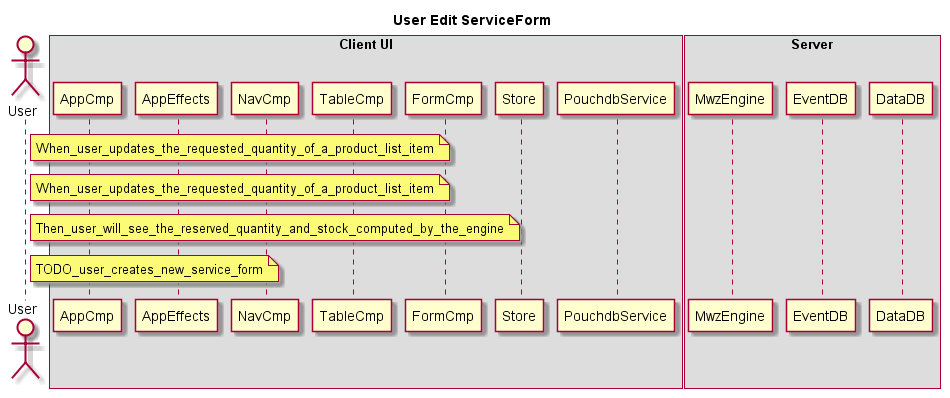

The diagram above was rendered by PlantUML. Its source (embedded in the PNG):
@startuml edit_flow

title User Edit ServiceForm

actor User
box "Client UI"
    participant AppCmp
    participant AppEffects
    participant NavCmp
    participant TableCmp
    participant FormCmp
    participant Store
    participant PouchdbService
end box
box "Server"
    participant MwzEngine
    participant EventDB
    participant DataDB
end box

note right of User: When_user_updates_the_requested_quantity_of_a_product_list_item
note right of User: When_user_updates_the_requested_quantity_of_a_product_list_item
note right of User: Then_user_will_see_the_reserved_quantity_and_stock_computed_by_the_engine
note right of User: TODO_user_creates_new_service_form

@enduml